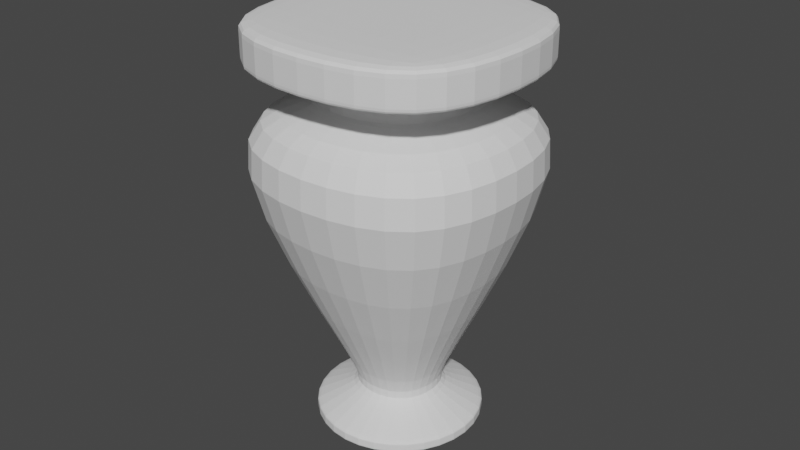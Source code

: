 # Source: Urn_1.blend  (saved by Blender 4.2.66; exported with 4.5.12 LTS)
import bpy
from mathutils import Matrix  # noqa: F401  (used for matrix-valued properties, if any)

bpy.ops.wm.read_factory_settings(use_empty=True)
scene = bpy.context.scene
scene.name = 'Scene'

# ---- collections
col_collection = bpy.data.collections.new('Collection'); scene.collection.children.link(col_collection)

# ---- world
world_world = bpy.data.worlds.new('World'); scene.world = world_world
world_world.use_nodes = True; world_world.node_tree.nodes.clear()
_N = world_world.node_tree.nodes; _L = world_world.node_tree.links
n0 = _N.new('ShaderNodeOutputWorld'); n0.name = 'World Output'; n0.location = (300, 300)
n1 = _N.new('ShaderNodeBackground'); n1.name = 'Background'; n1.location = (10, 300)
n1.inputs[0].default_value = (0.05088, 0.05088, 0.05088, 1.0)
_L.new(n1.outputs[0], n0.inputs[0])
n0.is_active_output = True
world_world.color = (0.05088, 0.05088, 0.05088)
world_world.use_sun_shadow = False
world_world.sun_shadow_jitter_overblur = 0.0

# ---- meshes
me_cube_002 = bpy.data.meshes.new('Cube.002')
me_cube_002.from_pydata([(-0.3696, -0.3131, 0.001276), (-0.5262, 0.0, 0.001276), (0.0, -0.4414, 0.001276), (0.0, -0.1949, 0.05127), (-0.1756, -0.1471, 0.05127), (-0.2343, 0.0, 0.05127), (-0.9995, 0.0, 0.4826), (0.0, 0.0, 0.001276), (0.0, -0.3926, 0.5292), (-0.4736, 0.0, 0.5292), (-0.3501, -0.2957, 0.5292), (0.0, 0.0, 0.6391), (0.0, -0.3926, 0.5647), (-0.4736, 0.0, 0.5647), (-0.3501, -0.2957, 0.5647), (-0.8203, -0.6879, 0.4826), (0.0, -0.8446, 0.4826), (-0.3501, -0.2957, 0.519), (0.0, -0.3926, 0.519), (-0.4736, 0.0, 0.519), (0.0, -0.6379, 0.5757), (-0.7645, 0.0, 0.5757), (-0.6448, -0.5407, 0.5757), (0.0, -0.6374, 0.6392), (-0.7639, 0.0, 0.6392), (-0.6442, -0.5402, 0.6392), (0.0, -0.3926, 0.5674), (-0.4736, 0.0, 0.5674), (-0.702, 0.0, 0.5709), (0.0, -0.6378, 0.584), (0.0, -0.6375, 0.6287), (-0.6447, -0.5406, 0.584), (-0.6443, -0.5403, 0.6287), (-0.764, 0.0, 0.6287), (-0.7644, 0.0, 0.584), (0.0, -0.5883, 0.5709), (-0.5278, -0.4417, 0.5709), (-0.3501, -0.2957, 0.5674), (-0.2343, 0.0, 0.06987), (-0.1756, -0.1471, 0.06987), (0.0, -0.1949, 0.06987), (0.0, -0.4414, 0.02105), (-0.5262, 0.0, 0.02105), (-0.3696, -0.3131, 0.02105), (-0.5262, 0.0, 0.005996), (0.0, -0.4414, 0.005996), (-0.3696, -0.3131, 0.005996), (0.0, -0.4414, 0.01747), (-0.3696, -0.3131, 0.01747), (-0.5262, 0.0, 0.01747)], [], [(44, 1, 0, 46), (1, 7, 2, 0), (38, 5, 4, 39), (10, 8, 12, 14), (17, 18, 8, 10), (43, 41, 3, 4), (13, 14, 37, 27), (9, 10, 14, 13), (39, 40, 16, 15), (19, 6, 15, 17), (9, 19, 17, 10), (15, 16, 18, 17), (33, 32, 25, 24), (36, 35, 20, 22), (23, 11, 24, 25), (32, 30, 23, 25), (14, 12, 26, 37), (27, 37, 36, 28), (22, 20, 29, 31), (31, 29, 30, 32), (21, 22, 31, 34), (34, 31, 32, 33), (28, 36, 22, 21), (37, 26, 35, 36), (4, 3, 40, 39), (6, 38, 39, 15), (48, 47, 41, 43), (5, 42, 43, 4), (0, 2, 45, 46), (49, 44, 46, 48), (42, 49, 48, 43), (46, 45, 47, 48)])
_uv = me_cube_002.uv_layers.new(name='UVMap')
_uv.uv.foreach_set('vector', [0.625, 0.25, 0.625, 0.25, 0.0, 0.0, 0.005587, 0.003352, 0.625, 0.25, 0.625, 0.5, 0.625, 0.75, 0.0, 0.0, 0.625, 0.25, 0.625, 0.25, 0.05919, 0.03551, 0.0812, 0.04872, 0.625, 0.375, 0.625, 0.5, 0.625, 0.5, 0.625, 0.375, 0.6129, 0.3677, 0.625, 0.5049, 0.625, 0.5, 0.625, 0.375, 0.02341, 0.01404, 0.625, 0.7406, 0.625, 0.7263, 0.05919, 0.03551, 0.625, 0.25, 0.625, 0.375, 0.625, 0.375, 0.625, 0.25, 0.625, 0.25, 0.625, 0.375, 0.625, 0.375, 0.625, 0.25, 0.0812, 0.04872, 0.625, 0.7175, 0.625, 0.5221, 0.5697, 0.3418, 0.625, 0.25, 0.625, 0.25, 0.5697, 0.3418, 0.6129, 0.3677, 0.625, 0.25, 0.625, 0.25, 0.6129, 0.3677, 0.625, 0.375, 0.5697, 0.3418, 0.625, 0.5221, 0.625, 0.5049, 0.6129, 0.3677, 0.625, 0.25, 0.625, 0.375, 0.625, 0.375, 0.625, 0.25, 0.625, 0.375, 0.625, 0.5, 0.625, 0.5, 0.625, 0.375, 0.625, 0.5, 0.625, 0.25, 0.625, 0.25, 0.625, 0.375, 0.625, 0.375, 0.625, 0.5, 0.625, 0.5, 0.625, 0.375, 0.625, 0.375, 0.625, 0.5, 0.625, 0.5, 0.625, 0.375, 0.625, 0.25, 0.625, 0.375, 0.625, 0.375, 0.625, 0.25, 0.625, 0.375, 0.625, 0.5, 0.625, 0.5, 0.625, 0.375, 0.625, 0.375, 0.625, 0.5, 0.625, 0.5, 0.625, 0.375, 0.625, 0.25, 0.625, 0.375, 0.625, 0.375, 0.625, 0.25, 0.625, 0.25, 0.625, 0.375, 0.625, 0.375, 0.625, 0.25, 0.625, 0.25, 0.625, 0.375, 0.625, 0.375, 0.625, 0.25, 0.625, 0.375, 0.625, 0.5, 0.625, 0.5, 0.625, 0.375, 0.05919, 0.03551, 0.625, 0.7263, 0.625, 0.7175, 0.0812, 0.04872, 0.625, 0.25, 0.625, 0.25, 0.0812, 0.04872, 0.5697, 0.3418, 0.01917, 0.0115, 0.625, 0.7423, 0.625, 0.7406, 0.02341, 0.01404, 0.625, 0.25, 0.625, 0.25, 0.02341, 0.01404, 0.05919, 0.03551, 0.0, 0.0, 0.625, 0.75, 0.625, 0.7478, 0.005587, 0.003352, 0.625, 0.25, 0.625, 0.25, 0.005587, 0.003352, 0.01917, 0.0115, 0.625, 0.25, 0.625, 0.25, 0.01917, 0.0115, 0.02341, 0.01404, 0.005587, 0.003352, 0.625, 0.7478, 0.625, 0.7423, 0.01917, 0.0115])
me_cube_002.update()

# ---- objects
ob_urn_1 = bpy.data.objects.new('Urn_1', me_cube_002)

# ---- transforms, parenting, visibility, modifiers, constraints
ob_urn_1.location = (0.0, 0.0, 0.0)
ob_urn_1.scale = (0.1705, 0.2037, 0.6201)
_m = ob_urn_1.modifiers.new('Mirror', 'MIRROR')
_m.use_axis = (False, True, False)
_m.use_clip = True
_m = ob_urn_1.modifiers.new('Mirror.001', 'MIRROR')
_m.use_clip = True
_m = ob_urn_1.modifiers.new('Subdivision', 'SUBSURF')
_m.levels = 2

# ---- collection membership
col_collection.objects.link(ob_urn_1)

# ---- scene / render settings (as saved in the file)
scene.frame_start = 1; scene.frame_end = 250; scene.frame_set(1)
scene.render.engine = 'BLENDER_EEVEE_NEXT'
scene.cycles.sampling_pattern = 'TABULATED_SOBOL'
scene.cycles.use_light_tree = False
scene.view_settings.view_transform = 'Filmic'
bpy.context.view_layer.update()

# ---- added for rendering (the .blend has no active camera and no usable light): camera, sun
cam_auto = bpy.data.cameras.new('AutoCamera')
cam_auto.lens = 50.0
cam_auto.sensor_width = 36.0
cam_auto.clip_end = 1000.0
ob_auto_camera = bpy.data.objects.new('AutoCamera', cam_auto)
scene.collection.objects.link(ob_auto_camera)
ob_auto_camera.location = (0.578609, -0.694331, 0.661481)
ob_auto_camera.rotation_euler = (1.09748, -7.21219e-08, 0.694738)
scene.camera = ob_auto_camera
light_auto_sun = bpy.data.lights.new('AutoSun', 'SUN')
light_auto_sun.energy = 3.0
light_auto_sun.angle = 0.0523599
ob_auto_sun = bpy.data.objects.new('AutoSun', light_auto_sun)
scene.collection.objects.link(ob_auto_sun)
ob_auto_sun.rotation_euler = (0.872665, 0.174533, 0.523599)
bpy.context.view_layer.update()
